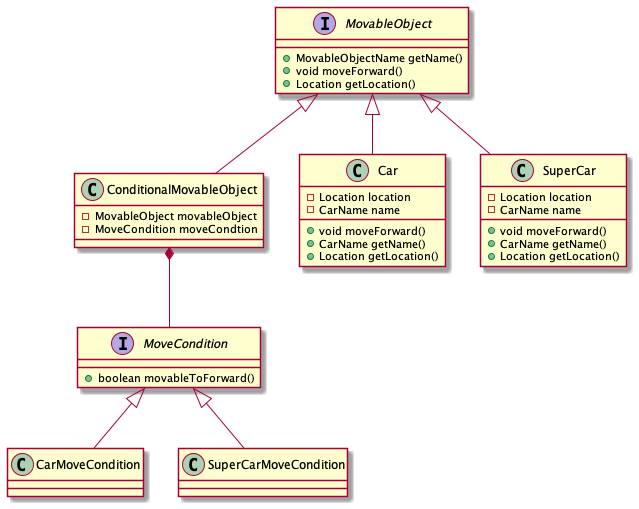

The diagram above was rendered by PlantUML. Its source (embedded in the PNG):
@startuml

interface MovableObject {
    +MovableObjectName getName()
    +void moveForward()
    +Location getLocation()
}

class ConditionalMovableObject extends MovableObject {
    -MovableObject movableObject
    -MoveCondition moveCondtion
}

interface MoveCondition {
    +boolean movableToForward()
}

ConditionalMovableObject *-- MoveCondition

' ----------------

class Car extends MovableObject { 
    -Location location
    -CarName name
    +void moveForward()
    +CarName getName()
    +Location getLocation()
}

class CarMoveCondition extends MoveCondition {

}

' ----------------

class SuperCar extends MovableObject {
    -Location location
    -CarName name
    +void moveForward()
    +CarName getName()
    +Location getLocation()
}

class SuperCarMoveCondition extends MoveCondition {

}

' ------

@enduml